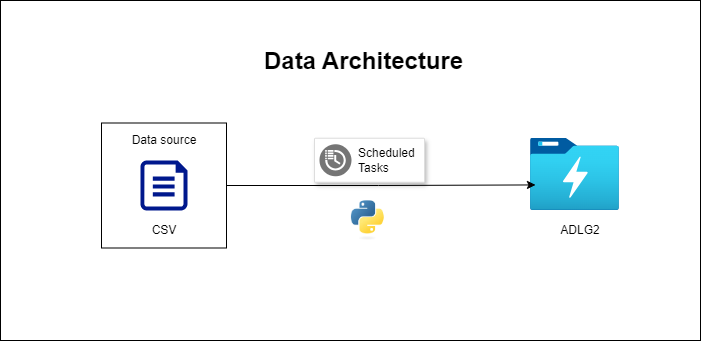

The diagram above was exported from draw.io. Its source (the exported page's mxGraphModel, read from the mxfile embedded in the PNG):
<mxGraphModel dx="1050" dy="621" grid="1" gridSize="10" guides="1" tooltips="1" connect="1" arrows="1" fold="1" page="1" pageScale="1" pageWidth="827" pageHeight="1169" math="0" shadow="0">
  <root>
    <mxCell id="0" />
    <mxCell id="1" parent="0" />
    <mxCell id="hwLNJA8JAbrTUMM72dQ--1" value="" style="rounded=0;whiteSpace=wrap;html=1;" vertex="1" parent="1">
      <mxGeometry x="100" y="90" width="700" height="340" as="geometry" />
    </mxCell>
    <mxCell id="hwLNJA8JAbrTUMM72dQ--2" value="" style="whiteSpace=wrap;html=1;aspect=fixed;" vertex="1" parent="1">
      <mxGeometry x="201" y="212.5" width="125" height="125" as="geometry" />
    </mxCell>
    <mxCell id="hwLNJA8JAbrTUMM72dQ--3" value="" style="sketch=0;aspect=fixed;pointerEvents=1;shadow=0;dashed=0;html=1;strokeColor=none;labelPosition=center;verticalLabelPosition=bottom;verticalAlign=top;align=center;fillColor=#00188D;shape=mxgraph.azure.file" vertex="1" parent="1">
      <mxGeometry x="240" y="250" width="47" height="50" as="geometry" />
    </mxCell>
    <mxCell id="hwLNJA8JAbrTUMM72dQ--4" value="Data source" style="text;html=1;align=center;verticalAlign=middle;whiteSpace=wrap;rounded=0;" vertex="1" parent="1">
      <mxGeometry x="213.5" y="220" width="100" height="20" as="geometry" />
    </mxCell>
    <mxCell id="hwLNJA8JAbrTUMM72dQ--5" value="CSV" style="text;html=1;align=center;verticalAlign=middle;whiteSpace=wrap;rounded=0;" vertex="1" parent="1">
      <mxGeometry x="213.5" y="310" width="100" height="20" as="geometry" />
    </mxCell>
    <mxCell id="hwLNJA8JAbrTUMM72dQ--6" value="" style="image;aspect=fixed;html=1;points=[];align=center;fontSize=12;image=img/lib/azure2/storage/Data_Lake_Storage_Gen1.svg;" vertex="1" parent="1">
      <mxGeometry x="630" y="227.75" width="88.92" height="72.25" as="geometry" />
    </mxCell>
    <mxCell id="hwLNJA8JAbrTUMM72dQ--7" style="edgeStyle=orthogonalEdgeStyle;rounded=0;orthogonalLoop=1;jettySize=auto;html=1;exitX=1;exitY=0.5;exitDx=0;exitDy=0;entryX=0.056;entryY=0.646;entryDx=0;entryDy=0;entryPerimeter=0;" edge="1" parent="1" source="hwLNJA8JAbrTUMM72dQ--2" target="hwLNJA8JAbrTUMM72dQ--6">
      <mxGeometry relative="1" as="geometry" />
    </mxCell>
    <mxCell id="hwLNJA8JAbrTUMM72dQ--8" value="" style="shape=image;verticalLabelPosition=bottom;labelBackgroundColor=default;verticalAlign=top;aspect=fixed;imageAspect=0;image=data:image/jpeg,(base64 omitted: 7316 chars);" vertex="1" parent="1">
      <mxGeometry x="450.94" y="290.35" width="36.11" height="39.65" as="geometry" />
    </mxCell>
    <mxCell id="hwLNJA8JAbrTUMM72dQ--9" value="" style="strokeColor=#dddddd;shadow=1;strokeWidth=1;rounded=1;absoluteArcSize=1;arcSize=2;" vertex="1" parent="1">
      <mxGeometry x="414" y="227.75" width="110" height="44" as="geometry" />
    </mxCell>
    <mxCell id="hwLNJA8JAbrTUMM72dQ--10" value="Scheduled&#10;Tasks" style="sketch=0;dashed=0;connectable=0;html=1;fillColor=#757575;strokeColor=none;shape=mxgraph.gcp2.scheduled_tasks;part=1;labelPosition=right;verticalLabelPosition=middle;align=left;verticalAlign=middle;spacingLeft=5;fontSize=12;" vertex="1" parent="hwLNJA8JAbrTUMM72dQ--9">
      <mxGeometry y="0.5" width="32" height="32" relative="1" as="geometry">
        <mxPoint x="5" y="-16" as="offset" />
      </mxGeometry>
    </mxCell>
    <mxCell id="hwLNJA8JAbrTUMM72dQ--11" value="ADLG2" style="text;html=1;align=center;verticalAlign=middle;whiteSpace=wrap;rounded=0;" vertex="1" parent="1">
      <mxGeometry x="630" y="310" width="100" height="20" as="geometry" />
    </mxCell>
    <mxCell id="hwLNJA8JAbrTUMM72dQ--12" value="&lt;h1 style=&quot;margin-top: 0px;&quot;&gt;Data Architecture&lt;/h1&gt;" style="text;html=1;whiteSpace=wrap;overflow=hidden;rounded=0;" vertex="1" parent="1">
      <mxGeometry x="362" y="130" width="214" height="40" as="geometry" />
    </mxCell>
  </root>
</mxGraphModel>